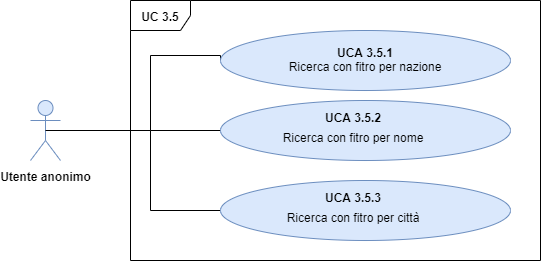

The diagram above was exported from draw.io. Its source (the exported page's mxGraphModel, read from the mxfile embedded in the PNG):
<mxGraphModel dx="1550" dy="836" grid="1" gridSize="10" guides="1" tooltips="1" connect="1" arrows="1" fold="1" page="1" pageScale="1" pageWidth="827" pageHeight="1169" math="0" shadow="0">
  <root>
    <mxCell id="0" />
    <mxCell id="1" parent="0" />
    <mxCell id="iukvYa-_m2cdNZDHpW5F-1" value="&lt;b&gt;UC 3.5&lt;/b&gt;" style="shape=umlFrame;whiteSpace=wrap;html=1;fontSize=12;fontFamily=Helvetica;" parent="1" vertex="1">
      <mxGeometry x="190" y="210" width="410" height="260" as="geometry" />
    </mxCell>
    <mxCell id="Gv2F8l3apjygyYcdQgfc-25" value="&lt;b&gt;Utente anonimo&lt;/b&gt;" style="shape=umlActor;verticalLabelPosition=bottom;labelBackgroundColor=#ffffff;verticalAlign=top;html=1;outlineConnect=0;fillColor=#dae8fc;strokeColor=#6c8ebf;fontSize=12;fontFamily=Helvetica;" parent="1" vertex="1">
      <mxGeometry x="90" y="310" width="30" height="60" as="geometry" />
    </mxCell>
    <mxCell id="Gv2F8l3apjygyYcdQgfc-27" style="edgeStyle=orthogonalEdgeStyle;rounded=0;orthogonalLoop=1;jettySize=auto;html=1;exitX=0;exitY=0.5;exitDx=0;exitDy=0;entryX=0.5;entryY=0.5;entryDx=0;entryDy=0;entryPerimeter=0;endArrow=none;endFill=0;fontSize=12;fontFamily=Helvetica;" parent="1" source="Gv2F8l3apjygyYcdQgfc-28" target="Gv2F8l3apjygyYcdQgfc-25" edge="1">
      <mxGeometry relative="1" as="geometry">
        <Array as="points">
          <mxPoint x="210" y="265" />
          <mxPoint x="210" y="340" />
        </Array>
      </mxGeometry>
    </mxCell>
    <mxCell id="Gv2F8l3apjygyYcdQgfc-28" value="&lt;font style=&quot;font-size: 12px&quot;&gt;&lt;b&gt;UCA 3.5.1&lt;/b&gt;&lt;br&gt;Ricerca con fitro per nazione&lt;/font&gt;" style="ellipse;whiteSpace=wrap;html=1;fillColor=#dae8fc;strokeColor=#6c8ebf;fontSize=12;fontFamily=Helvetica;" parent="1" vertex="1">
      <mxGeometry x="280" y="240" width="290" height="60" as="geometry" />
    </mxCell>
    <mxCell id="Gv2F8l3apjygyYcdQgfc-32" style="edgeStyle=none;rounded=0;orthogonalLoop=1;jettySize=auto;html=1;exitX=0;exitY=0.5;exitDx=0;exitDy=0;endArrow=none;endFill=0;fontSize=12;fontFamily=Helvetica;" parent="1" source="Gv2F8l3apjygyYcdQgfc-30" edge="1">
      <mxGeometry relative="1" as="geometry">
        <mxPoint x="210" y="340" as="targetPoint" />
      </mxGeometry>
    </mxCell>
    <mxCell id="Gv2F8l3apjygyYcdQgfc-30" value="&lt;p class=&quot;MsoListParagraph&quot; style=&quot;text-indent: -18pt ; font-size: 12px ; line-height: 20%&quot;&gt;&lt;font style=&quot;font-size: 12px&quot;&gt;&lt;b&gt;UCA 3.5.2&lt;/b&gt;&lt;/font&gt;&lt;/p&gt;&lt;p class=&quot;MsoListParagraph&quot; style=&quot;text-indent: -18pt ; font-size: 12px&quot;&gt;&lt;font style=&quot;font-size: 12px&quot;&gt;Ricerca con fitro per nome&lt;/font&gt;&lt;/p&gt;" style="ellipse;whiteSpace=wrap;html=1;fillColor=#dae8fc;strokeColor=#6c8ebf;fontSize=12;fontFamily=Helvetica;align=center;" parent="1" vertex="1">
      <mxGeometry x="280" y="310" width="290" height="60" as="geometry" />
    </mxCell>
    <mxCell id="Gv2F8l3apjygyYcdQgfc-33" style="edgeStyle=orthogonalEdgeStyle;rounded=0;orthogonalLoop=1;jettySize=auto;html=1;exitX=0;exitY=0.5;exitDx=0;exitDy=0;endArrow=none;endFill=0;fontSize=12;fontFamily=Helvetica;" parent="1" source="Gv2F8l3apjygyYcdQgfc-31" edge="1">
      <mxGeometry relative="1" as="geometry">
        <mxPoint x="210" y="340" as="targetPoint" />
      </mxGeometry>
    </mxCell>
    <mxCell id="Gv2F8l3apjygyYcdQgfc-31" value="&lt;p class=&quot;MsoListParagraph&quot; style=&quot;text-indent: -18pt ; font-size: 12px ; line-height: 20%&quot;&gt;&lt;font style=&quot;font-size: 12px&quot;&gt;&lt;b&gt;UCA 3.5.3&lt;/b&gt;&lt;/font&gt;&lt;/p&gt;&lt;p class=&quot;MsoListParagraph&quot; style=&quot;text-indent: -18pt ; font-size: 12px&quot;&gt;&lt;span style=&quot;text-indent: -18pt&quot;&gt;Ricerca&amp;nbsp;&lt;/span&gt;&lt;span&gt;con fitro&amp;nbsp;&lt;/span&gt;&lt;span style=&quot;text-indent: -18pt&quot;&gt;per città&lt;/span&gt;&lt;/p&gt;" style="ellipse;whiteSpace=wrap;html=1;fillColor=#dae8fc;strokeColor=#6c8ebf;fontSize=12;fontFamily=Helvetica;" parent="1" vertex="1">
      <mxGeometry x="280" y="390" width="290" height="60" as="geometry" />
    </mxCell>
  </root>
</mxGraphModel>